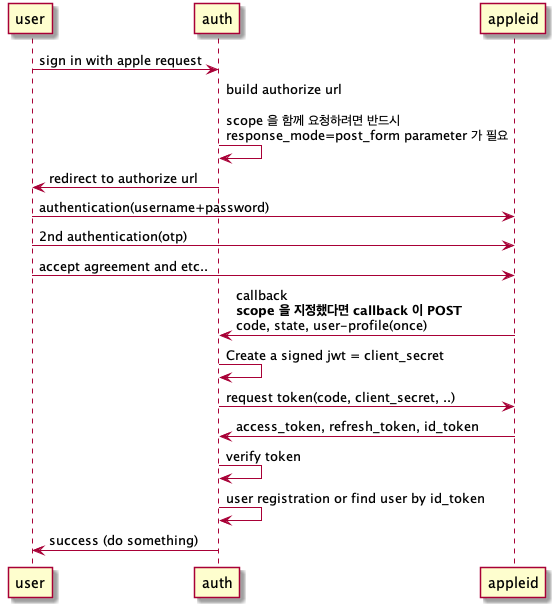

The diagram above was rendered by PlantUML. Its source (embedded in the PNG):
@startuml
user -> auth : sign in with apple request
auth -> auth : build authorize url\n\nscope 을 함께 요청하려면 반드시\nresponse_mode=post_form parameter 가 필요

auth -> user : redirect to authorize url

user -> appleid : authentication(username+password)
user -> appleid : 2nd authentication(otp)
user -> appleid : accept agreement and etc..
appleid -> auth : callback\n**scope 을 지정했다면 callback 이 POST**\ncode, state, user-profile(once)
auth -> auth : Create a signed jwt = client_secret
auth -> appleid : request token(code, client_secret, ..)
appleid -> auth : access_token, refresh_token, id_token
auth -> auth : verify token
auth -> auth : user registration or find user by id_token
auth -> user : success (do something)
@enduml